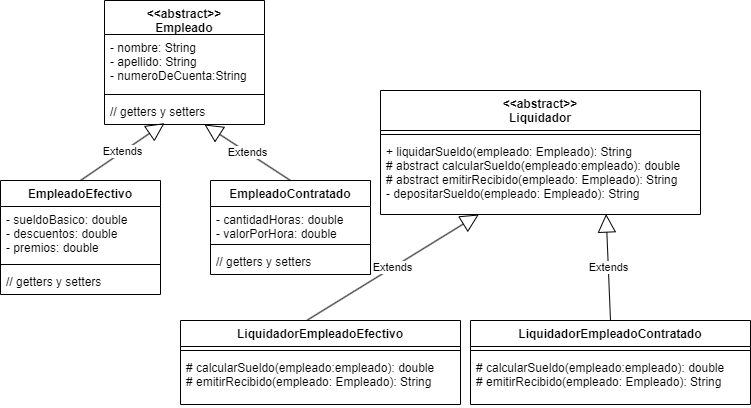

The diagram above was exported from draw.io. Its source (the exported page's mxGraphModel, read from the mxfile embedded in the PNG):
<mxGraphModel dx="813" dy="1646" grid="1" gridSize="10" guides="1" tooltips="1" connect="1" arrows="1" fold="1" page="1" pageScale="1" pageWidth="827" pageHeight="1169" math="0" shadow="0">
  <root>
    <mxCell id="0" />
    <mxCell id="1" parent="0" />
    <mxCell id="dGAei4RPrePXbKkVwk1g-1" value="EmpleadoEfectivo" style="swimlane;fontStyle=1;align=center;verticalAlign=top;childLayout=stackLayout;horizontal=1;startSize=26;horizontalStack=0;resizeParent=1;resizeParentMax=0;resizeLast=0;collapsible=1;marginBottom=0;" vertex="1" parent="1">
      <mxGeometry x="150" y="70" width="160" height="114" as="geometry" />
    </mxCell>
    <mxCell id="dGAei4RPrePXbKkVwk1g-2" value="- sueldoBasico: double&#10;- descuentos: double&#10;- premios: double" style="text;strokeColor=none;fillColor=none;align=left;verticalAlign=top;spacingLeft=4;spacingRight=4;overflow=hidden;rotatable=0;points=[[0,0.5],[1,0.5]];portConstraint=eastwest;" vertex="1" parent="dGAei4RPrePXbKkVwk1g-1">
      <mxGeometry y="26" width="160" height="54" as="geometry" />
    </mxCell>
    <mxCell id="dGAei4RPrePXbKkVwk1g-3" value="" style="line;strokeWidth=1;fillColor=none;align=left;verticalAlign=middle;spacingTop=-1;spacingLeft=3;spacingRight=3;rotatable=0;labelPosition=right;points=[];portConstraint=eastwest;" vertex="1" parent="dGAei4RPrePXbKkVwk1g-1">
      <mxGeometry y="80" width="160" height="8" as="geometry" />
    </mxCell>
    <mxCell id="dGAei4RPrePXbKkVwk1g-4" value="// getters y setters" style="text;strokeColor=none;fillColor=none;align=left;verticalAlign=top;spacingLeft=4;spacingRight=4;overflow=hidden;rotatable=0;points=[[0,0.5],[1,0.5]];portConstraint=eastwest;" vertex="1" parent="dGAei4RPrePXbKkVwk1g-1">
      <mxGeometry y="88" width="160" height="26" as="geometry" />
    </mxCell>
    <mxCell id="dGAei4RPrePXbKkVwk1g-5" value="EmpleadoContratado" style="swimlane;fontStyle=1;align=center;verticalAlign=top;childLayout=stackLayout;horizontal=1;startSize=26;horizontalStack=0;resizeParent=1;resizeParentMax=0;resizeLast=0;collapsible=1;marginBottom=0;" vertex="1" parent="1">
      <mxGeometry x="360" y="70" width="160" height="94" as="geometry" />
    </mxCell>
    <mxCell id="dGAei4RPrePXbKkVwk1g-6" value="- cantidadHoras: double&#10;- valorPorHora: double" style="text;strokeColor=none;fillColor=none;align=left;verticalAlign=top;spacingLeft=4;spacingRight=4;overflow=hidden;rotatable=0;points=[[0,0.5],[1,0.5]];portConstraint=eastwest;" vertex="1" parent="dGAei4RPrePXbKkVwk1g-5">
      <mxGeometry y="26" width="160" height="34" as="geometry" />
    </mxCell>
    <mxCell id="dGAei4RPrePXbKkVwk1g-7" value="" style="line;strokeWidth=1;fillColor=none;align=left;verticalAlign=middle;spacingTop=-1;spacingLeft=3;spacingRight=3;rotatable=0;labelPosition=right;points=[];portConstraint=eastwest;" vertex="1" parent="dGAei4RPrePXbKkVwk1g-5">
      <mxGeometry y="60" width="160" height="8" as="geometry" />
    </mxCell>
    <mxCell id="dGAei4RPrePXbKkVwk1g-8" value="// getters y setters" style="text;strokeColor=none;fillColor=none;align=left;verticalAlign=top;spacingLeft=4;spacingRight=4;overflow=hidden;rotatable=0;points=[[0,0.5],[1,0.5]];portConstraint=eastwest;" vertex="1" parent="dGAei4RPrePXbKkVwk1g-5">
      <mxGeometry y="68" width="160" height="26" as="geometry" />
    </mxCell>
    <mxCell id="dGAei4RPrePXbKkVwk1g-9" value="&lt;&lt;abstract&gt;&gt;&#10;Empleado" style="swimlane;fontStyle=1;align=center;verticalAlign=top;childLayout=stackLayout;horizontal=1;startSize=34;horizontalStack=0;resizeParent=1;resizeParentMax=0;resizeLast=0;collapsible=1;marginBottom=0;" vertex="1" parent="1">
      <mxGeometry x="254" y="-110" width="160" height="124" as="geometry" />
    </mxCell>
    <mxCell id="dGAei4RPrePXbKkVwk1g-10" value="- nombre: String&#10;- apellido: String&#10;- numeroDeCuenta:String" style="text;strokeColor=none;fillColor=none;align=left;verticalAlign=top;spacingLeft=4;spacingRight=4;overflow=hidden;rotatable=0;points=[[0,0.5],[1,0.5]];portConstraint=eastwest;" vertex="1" parent="dGAei4RPrePXbKkVwk1g-9">
      <mxGeometry y="34" width="160" height="56" as="geometry" />
    </mxCell>
    <mxCell id="dGAei4RPrePXbKkVwk1g-11" value="" style="line;strokeWidth=1;fillColor=none;align=left;verticalAlign=middle;spacingTop=-1;spacingLeft=3;spacingRight=3;rotatable=0;labelPosition=right;points=[];portConstraint=eastwest;" vertex="1" parent="dGAei4RPrePXbKkVwk1g-9">
      <mxGeometry y="90" width="160" height="8" as="geometry" />
    </mxCell>
    <mxCell id="dGAei4RPrePXbKkVwk1g-12" value="// getters y setters" style="text;strokeColor=none;fillColor=none;align=left;verticalAlign=top;spacingLeft=4;spacingRight=4;overflow=hidden;rotatable=0;points=[[0,0.5],[1,0.5]];portConstraint=eastwest;" vertex="1" parent="dGAei4RPrePXbKkVwk1g-9">
      <mxGeometry y="98" width="160" height="26" as="geometry" />
    </mxCell>
    <mxCell id="dGAei4RPrePXbKkVwk1g-13" value="Extends" style="endArrow=block;endSize=16;endFill=0;html=1;rounded=0;exitX=0.5;exitY=0;exitDx=0;exitDy=0;entryX=0.375;entryY=0.949;entryDx=0;entryDy=0;entryPerimeter=0;" edge="1" parent="1" source="dGAei4RPrePXbKkVwk1g-1" target="dGAei4RPrePXbKkVwk1g-12">
      <mxGeometry width="160" relative="1" as="geometry">
        <mxPoint x="180" y="40" as="sourcePoint" />
        <mxPoint x="340" y="40" as="targetPoint" />
      </mxGeometry>
    </mxCell>
    <mxCell id="dGAei4RPrePXbKkVwk1g-14" value="Extends" style="endArrow=block;endSize=16;endFill=0;html=1;rounded=0;exitX=0.5;exitY=0;exitDx=0;exitDy=0;" edge="1" parent="1" source="dGAei4RPrePXbKkVwk1g-5" target="dGAei4RPrePXbKkVwk1g-12">
      <mxGeometry width="160" relative="1" as="geometry">
        <mxPoint x="390" y="50" as="sourcePoint" />
        <mxPoint x="550" y="50" as="targetPoint" />
      </mxGeometry>
    </mxCell>
    <mxCell id="dGAei4RPrePXbKkVwk1g-17" value="&lt;&lt;abstract&gt;&gt;&#10;Liquidador" style="swimlane;fontStyle=1;align=center;verticalAlign=top;childLayout=stackLayout;horizontal=1;startSize=40;horizontalStack=0;resizeParent=1;resizeParentMax=0;resizeLast=0;collapsible=1;marginBottom=0;" vertex="1" parent="1">
      <mxGeometry x="530" y="-20" width="320" height="124" as="geometry" />
    </mxCell>
    <mxCell id="dGAei4RPrePXbKkVwk1g-19" value="" style="line;strokeWidth=1;fillColor=none;align=left;verticalAlign=middle;spacingTop=-1;spacingLeft=3;spacingRight=3;rotatable=0;labelPosition=right;points=[];portConstraint=eastwest;" vertex="1" parent="dGAei4RPrePXbKkVwk1g-17">
      <mxGeometry y="40" width="320" height="8" as="geometry" />
    </mxCell>
    <mxCell id="dGAei4RPrePXbKkVwk1g-20" value="+ liquidarSueldo(empleado: Empleado): String&#10;# abstract calcularSueldo(empleado:empleado): double&#10;# abstract emitirRecibido(empleado: Empleado): String&#10;- depositarSueldo(empleado: Empleado): String" style="text;strokeColor=none;fillColor=none;align=left;verticalAlign=top;spacingLeft=4;spacingRight=4;overflow=hidden;rotatable=0;points=[[0,0.5],[1,0.5]];portConstraint=eastwest;" vertex="1" parent="dGAei4RPrePXbKkVwk1g-17">
      <mxGeometry y="48" width="320" height="76" as="geometry" />
    </mxCell>
    <mxCell id="dGAei4RPrePXbKkVwk1g-21" value="LiquidadorEmpleadoEfectivo" style="swimlane;fontStyle=1;align=center;verticalAlign=top;childLayout=stackLayout;horizontal=1;startSize=26;horizontalStack=0;resizeParent=1;resizeParentMax=0;resizeLast=0;collapsible=1;marginBottom=0;" vertex="1" parent="1">
      <mxGeometry x="330" y="210" width="280" height="84" as="geometry" />
    </mxCell>
    <mxCell id="dGAei4RPrePXbKkVwk1g-23" value="" style="line;strokeWidth=1;fillColor=none;align=left;verticalAlign=middle;spacingTop=-1;spacingLeft=3;spacingRight=3;rotatable=0;labelPosition=right;points=[];portConstraint=eastwest;" vertex="1" parent="dGAei4RPrePXbKkVwk1g-21">
      <mxGeometry y="26" width="280" height="8" as="geometry" />
    </mxCell>
    <mxCell id="dGAei4RPrePXbKkVwk1g-24" value="# calcularSueldo(empleado:empleado): double&#10;# emitirRecibido(empleado: Empleado): String" style="text;strokeColor=none;fillColor=none;align=left;verticalAlign=top;spacingLeft=4;spacingRight=4;overflow=hidden;rotatable=0;points=[[0,0.5],[1,0.5]];portConstraint=eastwest;" vertex="1" parent="dGAei4RPrePXbKkVwk1g-21">
      <mxGeometry y="34" width="280" height="50" as="geometry" />
    </mxCell>
    <mxCell id="dGAei4RPrePXbKkVwk1g-25" value="LiquidadorEmpleadoContratado" style="swimlane;fontStyle=1;align=center;verticalAlign=top;childLayout=stackLayout;horizontal=1;startSize=26;horizontalStack=0;resizeParent=1;resizeParentMax=0;resizeLast=0;collapsible=1;marginBottom=0;" vertex="1" parent="1">
      <mxGeometry x="620" y="210" width="280" height="84" as="geometry" />
    </mxCell>
    <mxCell id="dGAei4RPrePXbKkVwk1g-27" value="" style="line;strokeWidth=1;fillColor=none;align=left;verticalAlign=middle;spacingTop=-1;spacingLeft=3;spacingRight=3;rotatable=0;labelPosition=right;points=[];portConstraint=eastwest;" vertex="1" parent="dGAei4RPrePXbKkVwk1g-25">
      <mxGeometry y="26" width="280" height="8" as="geometry" />
    </mxCell>
    <mxCell id="dGAei4RPrePXbKkVwk1g-28" value="# calcularSueldo(empleado:empleado): double&#10;# emitirRecibido(empleado: Empleado): String" style="text;strokeColor=none;fillColor=none;align=left;verticalAlign=top;spacingLeft=4;spacingRight=4;overflow=hidden;rotatable=0;points=[[0,0.5],[1,0.5]];portConstraint=eastwest;" vertex="1" parent="dGAei4RPrePXbKkVwk1g-25">
      <mxGeometry y="34" width="280" height="50" as="geometry" />
    </mxCell>
    <mxCell id="dGAei4RPrePXbKkVwk1g-29" value="Extends" style="endArrow=block;endSize=16;endFill=0;html=1;rounded=0;exitX=0.453;exitY=-0.005;exitDx=0;exitDy=0;exitPerimeter=0;" edge="1" parent="1" source="dGAei4RPrePXbKkVwk1g-21" target="dGAei4RPrePXbKkVwk1g-20">
      <mxGeometry width="160" relative="1" as="geometry">
        <mxPoint x="580" y="20" as="sourcePoint" />
        <mxPoint x="740" y="20" as="targetPoint" />
      </mxGeometry>
    </mxCell>
    <mxCell id="dGAei4RPrePXbKkVwk1g-30" value="Extends" style="endArrow=block;endSize=16;endFill=0;html=1;rounded=0;exitX=0.5;exitY=0;exitDx=0;exitDy=0;entryX=0.705;entryY=0.994;entryDx=0;entryDy=0;entryPerimeter=0;" edge="1" parent="1" source="dGAei4RPrePXbKkVwk1g-25" target="dGAei4RPrePXbKkVwk1g-20">
      <mxGeometry width="160" relative="1" as="geometry">
        <mxPoint x="700" y="10" as="sourcePoint" />
        <mxPoint x="860" y="10" as="targetPoint" />
      </mxGeometry>
    </mxCell>
  </root>
</mxGraphModel>